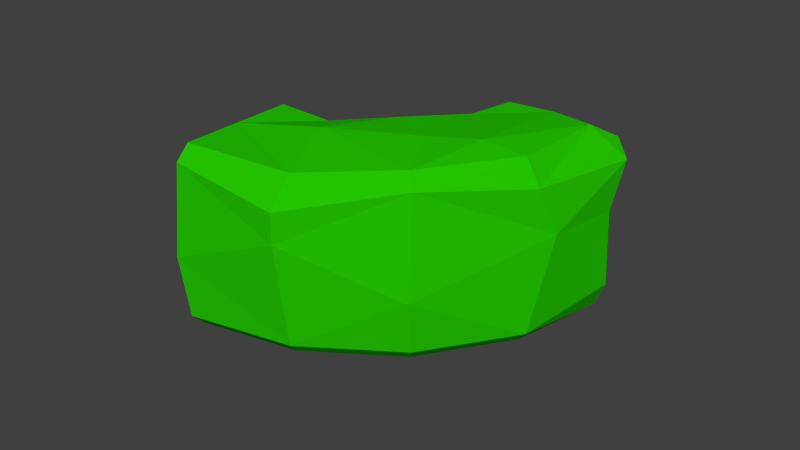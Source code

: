 # Source: Hedge_Bendy.blend  (saved by Blender 2.75.0; exported with 4.5.12 LTS)
import bpy
from mathutils import Matrix  # noqa: F401  (used for matrix-valued properties, if any)

bpy.ops.wm.read_factory_settings(use_empty=True)
scene = bpy.context.scene
scene.name = 'Scene'

# ---- collections
col_collection_1 = bpy.data.collections.new('Collection 1'); scene.collection.children.link(col_collection_1)

# ---- materials (node trees are filled in below, after node groups)
mat_m_hedge = bpy.data.materials.new('M_Hedge')
mat_m_hedge.alpha_threshold = 0.0
mat_m_hedge.use_transparent_shadow = False
mat_m_hedge.diffuse_color = (0.01746, 0.5596, 0.0, 1.0)
mat_m_hedge.roughness = 0.5
mat_m_hedge.line_color = (0.0, 0.0, 0.0, 1.0)

# ---- material node trees

# ---- world
world_world = bpy.data.worlds.new('World'); scene.world = world_world
world_world.color = (0.05088, 0.05088, 0.05088)
world_world.use_sun_shadow = False
world_world.sun_shadow_jitter_overblur = 0.0
world_world.cycles.sampling_method = 'MANUAL'
world_world.cycles.sample_map_resolution = 256

# ---- meshes
me_cube = bpy.data.meshes.new('Cube')
me_cube.from_pydata([(0.0, -0.5809, 1.465), (0.0, -0.4599, 1.586), (0.03366, 0.6544, 1.461), (0.0, 0.5583, 1.586), (0.4062, 0.4683, 1.118), (0.0, 0.6793, 0.1286), (0.0, 0.5583, 0.007581), (0.0, -0.5809, 0.1286), (0.0, -0.4599, 0.007581), (-0.4062, 0.4683, 1.118), (1.558, -0.4457, 0.08076), (1.386, -0.5768, 0.2581), (1.42, -0.4599, 0.007581), (1.541, -0.4599, 1.465), (1.38, -0.3127, 1.588), (1.417, -0.6351, 1.373), (1.503, 0.5526, 0.2538), (1.42, 0.5583, 0.007581), (1.42, 0.6793, 0.1286), (1.627, 0.4703, 1.386), (1.42, 0.6793, 1.465), (1.346, 0.4468, 1.587), (-1.42, -0.4599, 1.586), (-1.597, -0.3711, 1.316), (-1.42, -0.5809, 1.465), (-1.593, 0.5026, 1.463), (-1.42, 0.5583, 1.586), (-1.323, 0.729, 1.425), (-1.42, 0.6793, 0.1286), (-1.42, 0.5583, 0.007581), (-1.541, 0.5583, 0.1286), (-1.42, -0.5809, 0.1286), (-1.541, -0.4599, 0.1286), (-1.42, -0.4599, 0.007581), (0.7101, -0.4599, 1.586), (0.7101, 0.5583, 0.007581), (0.7101, -0.5809, 0.1286), (0.8026, 0.7008, 1.349), (0.7101, -0.4599, 0.007581), (0.7101, 0.6793, 0.1286), (0.8335, 0.4634, 1.575), (0.7244, -0.6157, 1.382), (-0.7101, -0.4599, 0.007581), (-0.7101, 0.6793, 0.1286), (-0.752, 0.481, 1.56), (-0.7556, -0.6783, 1.299), (-0.7101, -0.5809, 0.1286), (-0.7101, 0.5583, 0.007581), (-0.8635, 0.7463, 1.249), (-0.6843, -0.5193, 1.555), (-1.564, -0.4167, 0.6145), (-1.458, -0.6262, 0.6616), (-1.432, 0.6537, 0.8483), (-1.555, 0.5735, 0.6512), (1.579, 0.44, 0.783), (1.42, 0.6793, 0.7967), (1.34, -0.5847, 0.9531), (1.541, -0.4599, 0.7967), (0.0, 0.6793, 0.53), (-0.02674, -0.6466, 0.5929), (0.8544, -0.6372, 0.9777), (0.9227, 0.7037, 0.4333), (-1.162, 0.5509, 0.5852), (-0.761, -0.6646, 1.028), (1.42, 0.0492, 1.586), (1.617, 0.05379, 1.373), (1.42, 0.0492, 0.007581), (1.515, 0.1063, 0.1623), (-1.42, 0.0492, 0.007581), (-1.541, 0.0492, 0.1286), (-1.541, 0.0492, 1.465), (-1.42, 0.0492, 1.586), (0.0, 0.0492, 0.007581), (0.175, 0.05117, 1.624), (0.5323, -0.1639, 1.642), (0.7101, 0.0492, 0.007581), (-0.7101, 0.0492, 0.007581), (-0.6867, 0.1564, 1.64), (1.624, -0.07504, 0.7313), (-1.599, 0.2646, 0.4263)], [], [(63, 51, 31, 46), (34, 1, 0, 41), (77, 44, 26, 71), (61, 55, 18, 39), (79, 69, 32, 50), (75, 35, 17, 66), (10, 11, 12), (13, 14, 15), (16, 17, 18), (19, 20, 21), (22, 23, 24), (25, 26, 27), (28, 29, 30), (31, 32, 33), (64, 14, 13, 65), (66, 17, 16, 67), (38, 12, 11, 36), (47, 29, 28, 43), (68, 33, 32, 69), (70, 23, 22, 71), (50, 32, 31, 51), (40, 21, 20, 37), (52, 28, 30, 53), (49, 22, 24, 45), (54, 16, 18, 55), (56, 11, 10, 57), (78, 57, 10, 67), (44, 3, 2, 48), (35, 6, 5, 39), (42, 8, 7, 46), (76, 47, 6, 72), (62, 58, 5, 43), (74, 40, 3, 73), (60, 59, 7, 36), (56, 60, 36, 11), (64, 21, 40, 74), (17, 35, 39, 18), (3, 40, 37, 2), (8, 38, 36, 7), (72, 6, 35, 75), (58, 61, 39, 5), (14, 34, 41, 15), (52, 62, 43, 28), (68, 29, 47, 76), (33, 42, 46, 31), (26, 44, 48, 27), (1, 49, 45, 0), (6, 47, 43, 5), (73, 3, 44, 77), (59, 63, 46, 7), (0, 45, 63, 59), (27, 48, 62, 52), (2, 37, 61, 58), (15, 41, 60, 56), (41, 0, 59, 60), (48, 2, 58, 62), (65, 13, 57, 78), (15, 56, 57, 13), (19, 54, 55, 20), (27, 52, 53, 25), (23, 50, 51, 24), (70, 79, 50, 23), (37, 20, 55, 61), (45, 24, 51, 63), (25, 53, 79, 70), (19, 65, 78, 54), (1, 73, 77, 49), (33, 68, 76, 42), (8, 72, 75, 38), (14, 64, 74, 34), (34, 74, 73, 1), (42, 76, 72, 8), (54, 78, 67, 16), (25, 70, 71, 26), (29, 68, 69, 30), (12, 66, 67, 10), (21, 64, 65, 19), (38, 75, 66, 12), (53, 30, 69, 79), (49, 77, 71, 22)])
_uv = me_cube.uv_layers.new(name='UVMap')
_uv.uv.foreach_set('vector', [0.4744, 0.1366, 0.5574, 0.0, 0.6777, 0.007305, 0.6777, 0.1464, 0.3552, 0.4269, 0.3552, 0.2878, 0.3791, 0.2867, 0.3966, 0.4283, 0.8527, 0.1145, 0.7784, 0.1062, 0.7683, 0.0, 0.8815, 0.01273, 0.2591, 0.09781, 0.1774, 0.000222, 0.3278, 0.000231, 0.3278, 0.1395, 0.7998, 0.9762, 0.8494, 0.9276, 0.9639, 0.9296, 0.9526, 1.0, 0.8567, 0.5988, 0.7422, 0.5969, 0.7444, 0.4984, 0.8589, 0.5004, 0.692, 0.5918, 0.6489, 0.5573, 0.708, 0.5646, 0.963, 0.4886, 0.936, 0.4455, 1.0, 0.4855, 0.03545, 0.7947, 0.03207, 0.8446, 0.004763, 0.8224, 0.7528, 0.488, 0.7109, 0.4418, 0.7675, 0.4214, 0.581, 0.8317, 0.5595, 0.7694, 0.6098, 0.8121, 0.02771, 0.5906, 0.0, 0.5569, 0.03594, 0.5382, 0.708, 0.9085, 0.7356, 0.8922, 0.7348, 0.9257, 0.9915, 0.9133, 0.9639, 0.9296, 0.9647, 0.896, 0.8551, 0.4428, 0.936, 0.4455, 0.963, 0.4886, 0.845, 0.4984, 0.1451, 0.8511, 0.03207, 0.8446, 0.03545, 0.7947, 0.1354, 0.8149, 0.708, 0.4255, 0.708, 0.5646, 0.6489, 0.5573, 0.6777, 0.4247, 0.3552, 0.4177, 0.3552, 0.5569, 0.3278, 0.5571, 0.3278, 0.4179, 0.8501, 0.8941, 0.9647, 0.896, 0.9639, 0.9296, 0.8494, 0.9276, 0.4659, 0.8023, 0.5595, 0.7694, 0.581, 0.8317, 0.4681, 0.8355, 0.5823, 0.6645, 0.6006, 0.5918, 0.6317, 0.6054, 0.6317, 0.683, 0.7681, 0.3449, 0.7675, 0.4214, 0.7109, 0.4418, 0.708, 0.3619, 0.1658, 0.5594, 0.3278, 0.5571, 0.328, 0.5806, 0.2103, 0.5833, 0.3604, 0.1532, 0.3552, 0.009506, 0.3791, 0.008487, 0.4136, 0.1378, 0.06136, 0.6985, 0.03545, 0.7947, 0.004763, 0.8224, 0.002382, 0.7083, 0.4933, 0.5488, 0.6489, 0.5573, 0.692, 0.5918, 0.5316, 0.589, 0.1775, 0.7097, 0.2598, 0.7114, 0.2598, 0.8319, 0.1354, 0.8149, 0.005846, 0.4257, 2.683e-08, 0.2784, 0.02795, 0.272, 0.0756, 0.4481, 0.3552, 0.1392, 0.3552, 0.2784, 0.3278, 0.2787, 0.3278, 0.1395, 0.708, 0.1472, 0.708, 0.2864, 0.6777, 0.2856, 0.6777, 0.1464, 0.8523, 0.7957, 0.7378, 0.7937, 0.74, 0.6953, 0.8545, 0.6972, 0.2252, 0.5062, 0.2374, 0.2787, 0.3278, 0.2787, 0.3278, 0.4179, 0.9127, 0.3068, 0.7681, 0.3449, 0.7551, 0.215, 0.8676, 0.2495, 0.4864, 0.4533, 0.5722, 0.2802, 0.6777, 0.2856, 0.6777, 0.4247, 0.4933, 0.5488, 0.4864, 0.4533, 0.6777, 0.4247, 0.6489, 0.5573, 0.8551, 0.4428, 0.7675, 0.4214, 0.7681, 0.3449, 0.9127, 0.3068, 0.3552, 0.0, 0.3552, 0.1392, 0.3278, 0.1395, 0.3278, 0.000231, 2.683e-08, 0.2784, 0.002463, 0.1148, 0.05311, 0.1213, 0.02795, 0.272, 0.708, 0.2864, 0.708, 0.4255, 0.6777, 0.4247, 0.6777, 0.2856, 0.8545, 0.6972, 0.74, 0.6953, 0.7422, 0.5969, 0.8567, 0.5988, 0.2374, 0.2787, 0.2591, 0.09781, 0.3278, 0.1395, 0.3278, 0.2787, 0.3585, 0.5593, 0.3552, 0.4269, 0.3966, 0.4283, 0.3982, 0.564, 0.1658, 0.5594, 0.2252, 0.5062, 0.3278, 0.4179, 0.3278, 0.5571, 0.8501, 0.8941, 0.7356, 0.8922, 0.7378, 0.7937, 0.8523, 0.7957, 0.708, 0.00811, 0.708, 0.1472, 0.6777, 0.1464, 0.6777, 0.007305, 0.0, 0.5569, 0.005846, 0.4257, 0.0756, 0.4481, 0.03594, 0.5382, 0.3552, 0.2878, 0.3604, 0.1532, 0.4136, 0.1378, 0.3791, 0.2867, 0.3552, 0.2784, 0.3552, 0.4177, 0.3278, 0.4179, 0.3278, 0.2787, 0.8676, 0.2495, 0.7551, 0.215, 0.7784, 0.1062, 0.8527, 0.1145, 0.5722, 0.2802, 0.4744, 0.1366, 0.6777, 0.1464, 0.6777, 0.2856, 0.3791, 0.2867, 0.4136, 0.1378, 0.4744, 0.1366, 0.5722, 0.2802, 0.03594, 0.5382, 0.0756, 0.4481, 0.2252, 0.5062, 0.1658, 0.5594, 0.02795, 0.272, 0.05311, 0.1213, 0.2591, 0.09781, 0.2374, 0.2787, 0.3982, 0.564, 0.3966, 0.4283, 0.4864, 0.4533, 0.4933, 0.5488, 0.3966, 0.4283, 0.3791, 0.2867, 0.5722, 0.2802, 0.4864, 0.4533, 0.0756, 0.4481, 0.02795, 0.272, 0.2374, 0.2787, 0.2252, 0.5062, 0.1464, 0.5992, 0.2574, 0.5973, 0.2598, 0.7114, 0.1775, 0.7097, 0.3982, 0.564, 0.4933, 0.5488, 0.5316, 0.589, 0.3822, 0.5896, 0.05422, 0.5906, 0.06136, 0.6985, 0.002382, 0.7083, 0.0, 0.5942, 0.03594, 0.5382, 0.1658, 0.5594, 0.2103, 0.5833, 0.02771, 0.5906, 0.5595, 0.7694, 0.5823, 0.6645, 0.6317, 0.683, 0.6098, 0.8121, 0.4659, 0.8023, 0.4331, 0.6362, 0.5823, 0.6645, 0.5595, 0.7694, 0.05311, 0.1213, 0.02704, 0.000213, 0.1774, 0.000222, 0.2591, 0.09781, 0.4136, 0.1378, 0.3791, 0.008487, 0.5574, 0.0, 0.4744, 0.1366, 0.3635, 0.7991, 0.3624, 0.6787, 0.4331, 0.6362, 0.4659, 0.8023, 0.05422, 0.5906, 0.1464, 0.5992, 0.1775, 0.7097, 0.06136, 0.6985, 0.9815, 0.2405, 0.8676, 0.2495, 0.8527, 0.1145, 1.0, 0.1421, 0.9647, 0.896, 0.8501, 0.8941, 0.8523, 0.7957, 0.9669, 0.7976, 0.9691, 0.6992, 0.8545, 0.6972, 0.8567, 0.5988, 0.9713, 0.6008, 0.936, 0.4455, 0.8551, 0.4428, 0.9127, 0.3068, 0.9749, 0.348, 0.9749, 0.348, 0.9127, 0.3068, 0.8676, 0.2495, 0.9815, 0.2405, 0.9669, 0.7976, 0.8523, 0.7957, 0.8545, 0.6972, 0.9691, 0.6992, 0.06136, 0.6985, 0.1775, 0.7097, 0.1354, 0.8149, 0.03545, 0.7947, 0.3635, 0.7991, 0.4659, 0.8023, 0.4681, 0.8355, 0.3552, 0.8393, 0.7356, 0.8922, 0.8501, 0.8941, 0.8494, 0.9276, 0.7348, 0.9257, 0.2582, 0.8577, 0.1451, 0.8511, 0.1354, 0.8149, 0.2598, 0.8319, 0.7675, 0.4214, 0.8551, 0.4428, 0.845, 0.4984, 0.7528, 0.488, 0.9713, 0.6008, 0.8567, 0.5988, 0.8589, 0.5004, 0.9735, 0.5023, 0.7297, 1.0, 0.7348, 0.9257, 0.8494, 0.9276, 0.7998, 0.9762, 1.0, 0.1421, 0.8527, 0.1145, 0.8815, 0.01273, 0.9947, 0.02546])
me_cube.materials.append(mat_m_hedge)
me_cube.use_remesh_preserve_volume = False
me_cube.use_remesh_preserve_attributes = False
me_cube.use_mirror_vertex_groups = False
me_cube.update()

# ---- objects
ob_container = bpy.data.objects.new('Container', me_cube)

# ---- transforms, parenting, visibility, modifiers, constraints
ob_container.location = (0.0, 0.0, 0.0)
ob_container.rotation_euler = (0.0, -0.0, 0.7854)
ob_container.lock_rotations_4d = False
ob_container.empty_display_type = 'ARROWS'
ob_container.lineart.crease_threshold = 0.0
_m = ob_container.modifiers.new('Triangulate', 'TRIANGULATE')
_m = ob_container.modifiers.new('SimpleDeform', 'SIMPLE_DEFORM')
_m.deform_method = 'BEND'
_m.deform_axis = 'Z'
_m.factor = 1.745
_m.angle = 1.745

# ---- collection membership
col_collection_1.objects.link(ob_container)

# ---- scene / render settings (as saved in the file)
scene.frame_start = 1; scene.frame_end = 250; scene.frame_set(52)
scene.render.engine = 'BLENDER_EEVEE_NEXT'
scene.render.resolution_percentage = 50
scene.render.dither_intensity = 0.0
scene.cycles.use_denoising = False
scene.cycles.samples = 10
scene.cycles.sampling_pattern = 'TABULATED_SOBOL'
scene.cycles.light_sampling_threshold = 0.0
scene.cycles.use_adaptive_sampling = False
scene.cycles.use_light_tree = False
scene.cycles.blur_glossy = 0.0
scene.cycles.pixel_filter_type = 'GAUSSIAN'
scene.cycles.sample_clamp_indirect = 0.0
scene.view_settings.view_transform = 'Standard'
bpy.context.view_layer.update()

# ---- added for rendering (the .blend has no active camera and no usable light): camera, sun
cam_auto = bpy.data.cameras.new('AutoCamera')
cam_auto.lens = 50.0
cam_auto.sensor_width = 36.0
cam_auto.clip_end = 1000.0
ob_auto_camera = bpy.data.objects.new('AutoCamera', cam_auto)
scene.collection.objects.link(ob_auto_camera)
ob_auto_camera.location = (4.84506, -5.86497, 4.81245)
ob_auto_camera.rotation_euler = (1.09748, -7.21219e-08, 0.694738)
scene.camera = ob_auto_camera
light_auto_sun = bpy.data.lights.new('AutoSun', 'SUN')
light_auto_sun.energy = 3.0
light_auto_sun.angle = 0.0523599
ob_auto_sun = bpy.data.objects.new('AutoSun', light_auto_sun)
scene.collection.objects.link(ob_auto_sun)
ob_auto_sun.rotation_euler = (0.872665, 0.174533, 0.523599)
bpy.context.view_layer.update()
